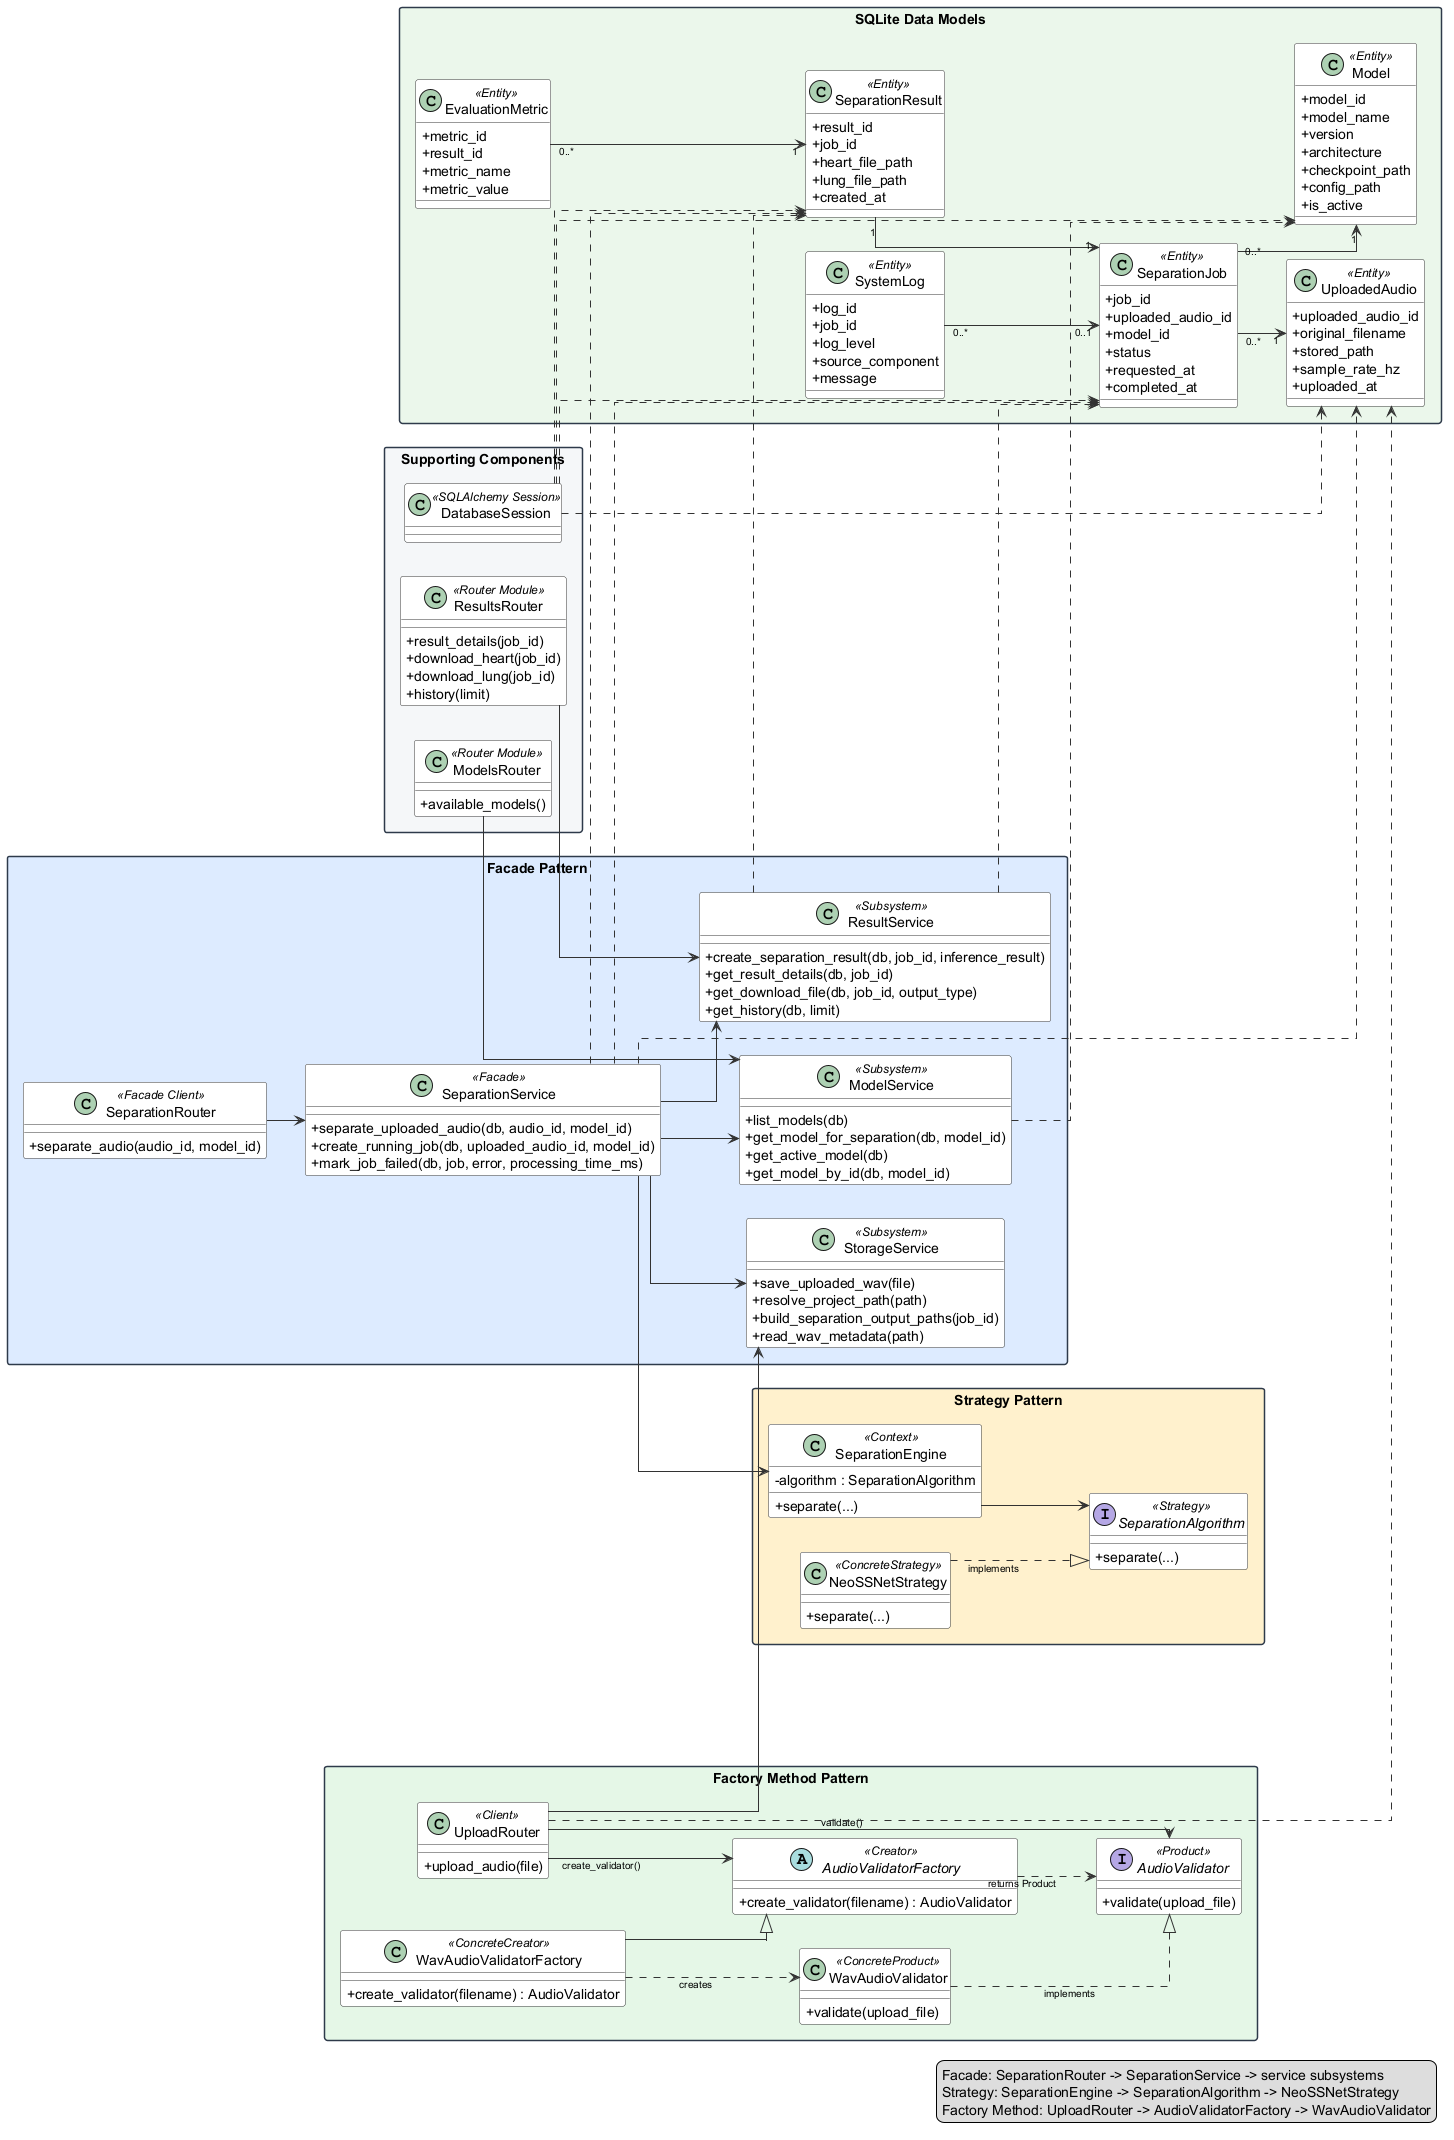

The diagram above was rendered by PlantUML. Its source (embedded in the PNG):
@startuml
' Overall UML class diagram for the refactored pattern design.
' Each class or interface appears once.

left to right direction
skinparam classAttributeIconSize 0
skinparam linetype ortho
skinparam shadowing false
skinparam packageStyle rectangle
skinparam nodesep 34
skinparam ranksep 38
skinparam ArrowFontSize 10
skinparam class {
  BackgroundColor #FFFFFF
  BorderColor #333333
  ArrowColor #333333
}
skinparam package {
  BorderColor #2F3A4A
  FontStyle bold
}

package "Facade Pattern" as FacadePkg #DCEBFF {
  class SeparationRouter <<Facade Client>> {
    +separate_audio(audio_id, model_id)
  }

  class SeparationService <<Facade>> {
    +separate_uploaded_audio(db, audio_id, model_id)
    +create_running_job(db, uploaded_audio_id, model_id)
    +mark_job_failed(db, job, error, processing_time_ms)
  }

  class ModelService <<Subsystem>> {
    +list_models(db)
    +get_model_for_separation(db, model_id)
    +get_active_model(db)
    +get_model_by_id(db, model_id)
  }

  class StorageService <<Subsystem>> {
    +save_uploaded_wav(file)
    +resolve_project_path(path)
    +build_separation_output_paths(job_id)
    +read_wav_metadata(path)
  }

  class ResultService <<Subsystem>> {
    +create_separation_result(db, job_id, inference_result)
    +get_result_details(db, job_id)
    +get_download_file(db, job_id, output_type)
    +get_history(db, limit)
  }
}

package "Strategy Pattern" as StrategyPkg #FFF1CC {
  class SeparationEngine <<Context>> {
    -algorithm : SeparationAlgorithm
    +separate(...)
  }

  interface SeparationAlgorithm <<Strategy>> {
    +separate(...)
  }

  class NeoSSNetStrategy <<ConcreteStrategy>> {
    +separate(...)
  }
}

package "Factory Method Pattern" as FactoryPkg #E4F7E7 {
  class UploadRouter <<Client>> {
    +upload_audio(file)
  }

  abstract class AudioValidatorFactory <<Creator>> {
    +create_validator(filename) : AudioValidator
  }

  class WavAudioValidatorFactory <<ConcreteCreator>> {
    +create_validator(filename) : AudioValidator
  }

  interface AudioValidator <<Product>> {
    +validate(upload_file)
  }

  class WavAudioValidator <<ConcreteProduct>> {
    +validate(upload_file)
  }
}

package "Supporting Components" as SupportPkg #F4F6F8 {
  class ModelsRouter <<Router Module>> {
    +available_models()
  }

  class ResultsRouter <<Router Module>> {
    +result_details(job_id)
    +download_heart(job_id)
    +download_lung(job_id)
    +history(limit)
  }

  class DatabaseSession <<SQLAlchemy Session>>
}

package "SQLite Data Models" as DataPkg #EAF7EA {
  class UploadedAudio <<Entity>> {
    +uploaded_audio_id
    +original_filename
    +stored_path
    +sample_rate_hz
    +uploaded_at
  }

  class Model <<Entity>> {
    +model_id
    +model_name
    +version
    +architecture
    +checkpoint_path
    +config_path
    +is_active
  }

  class SeparationJob <<Entity>> {
    +job_id
    +uploaded_audio_id
    +model_id
    +status
    +requested_at
    +completed_at
  }

  class SeparationResult <<Entity>> {
    +result_id
    +job_id
    +heart_file_path
    +lung_file_path
    +created_at
  }

  class EvaluationMetric <<Entity>> {
    +metric_id
    +result_id
    +metric_name
    +metric_value
  }

  class SystemLog <<Entity>> {
    +log_id
    +job_id
    +log_level
    +source_component
    +message
  }
}

UploadRouter --> AudioValidatorFactory : create_validator()
WavAudioValidatorFactory --|> AudioValidatorFactory
AudioValidatorFactory ..> AudioValidator : returns Product
WavAudioValidatorFactory ..> WavAudioValidator : creates
WavAudioValidator ..|> AudioValidator : implements
UploadRouter --> AudioValidator : validate()
UploadRouter --> StorageService
UploadRouter ..> UploadedAudio

SeparationRouter --> SeparationService
SeparationService --> ModelService
SeparationService --> StorageService
SeparationService --> ResultService
SeparationService --> SeparationEngine
SeparationService ..> UploadedAudio
SeparationService ..> SeparationJob
SeparationService ..> SeparationResult

SeparationEngine --> SeparationAlgorithm
NeoSSNetStrategy ..|> SeparationAlgorithm : implements

ModelsRouter --> ModelService
ResultsRouter --> ResultService
ModelService ..> Model
ResultService ..> SeparationResult
ResultService ..> SeparationJob

DatabaseSession ..> UploadedAudio
DatabaseSession ..> Model
DatabaseSession ..> SeparationJob
DatabaseSession ..> SeparationResult

SeparationJob "0..*" --> "1" UploadedAudio
SeparationJob "0..*" --> "1" Model
SeparationResult "1" --> "1" SeparationJob
EvaluationMetric "0..*" --> "1" SeparationResult
SystemLog "0..*" --> "0..1" SeparationJob

legend right
  Facade: SeparationRouter -> SeparationService -> service subsystems
  Strategy: SeparationEngine -> SeparationAlgorithm -> NeoSSNetStrategy
  Factory Method: UploadRouter -> AudioValidatorFactory -> WavAudioValidator
endlegend

@enduml